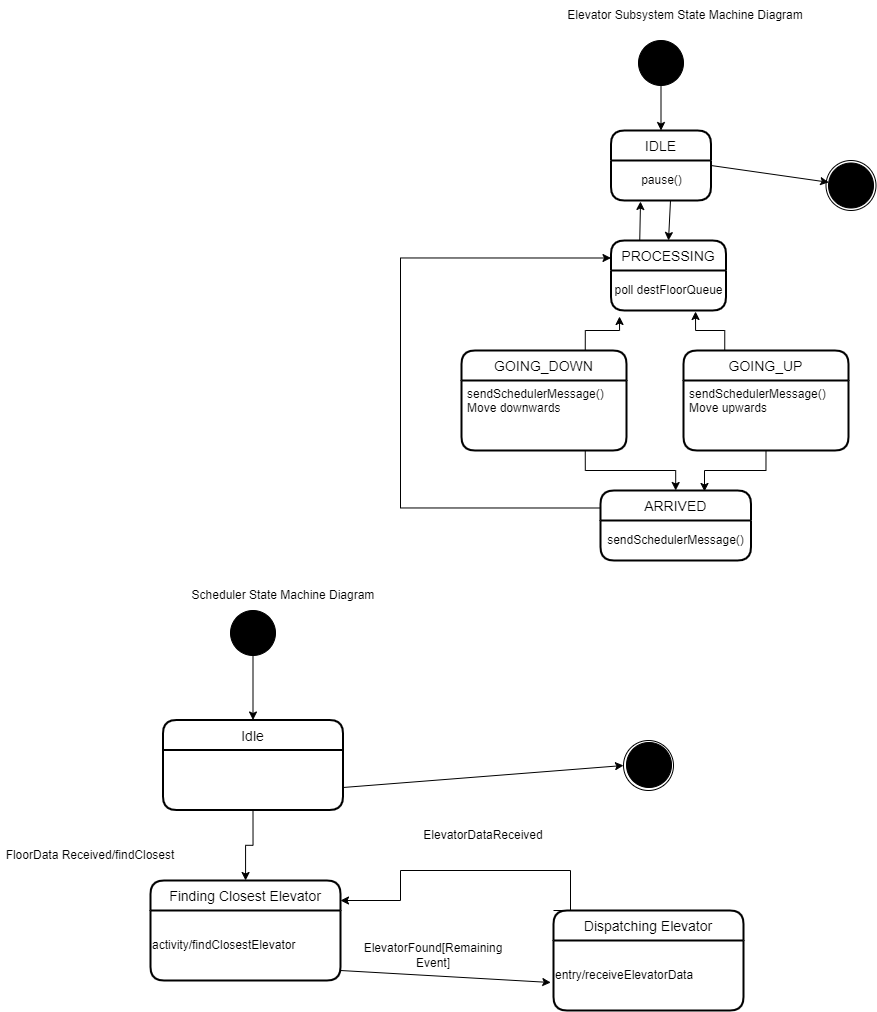

The diagram above was exported from draw.io. Its source (the exported page's mxGraphModel, read from the mxfile embedded in the PNG):
<mxGraphModel dx="2494" dy="2000" grid="1" gridSize="10" guides="1" tooltips="1" connect="1" arrows="1" fold="1" page="1" pageScale="1" pageWidth="850" pageHeight="1100" math="0" shadow="0">
  <root>
    <mxCell id="0" />
    <mxCell id="1" parent="0" />
    <mxCell id="M1-72zIpzcEClPW3Cb1A-1" value="Scheduler State Machine Diagram" style="text;html=1;strokeColor=none;fillColor=none;align=center;verticalAlign=middle;whiteSpace=wrap;rounded=0;" parent="1" vertex="1">
      <mxGeometry x="27.5" y="430" width="250" height="30" as="geometry" />
    </mxCell>
    <mxCell id="M1-72zIpzcEClPW3Cb1A-2" value="Elevator Subsystem State Machine Diagram" style="text;html=1;strokeColor=none;fillColor=none;align=center;verticalAlign=middle;whiteSpace=wrap;rounded=0;" parent="1" vertex="1">
      <mxGeometry x="429.5" y="-150" width="250" height="30" as="geometry" />
    </mxCell>
    <mxCell id="M1-72zIpzcEClPW3Cb1A-20" value="" style="ellipse;shape=doubleEllipse;whiteSpace=wrap;html=1;aspect=fixed;shadow=0;strokeColor=#000000;fillColor=#FFFFFF;" parent="1" vertex="1">
      <mxGeometry x="695.5" y="10" width="50" height="50" as="geometry" />
    </mxCell>
    <mxCell id="M1-72zIpzcEClPW3Cb1A-21" value="" style="ellipse;shape=doubleEllipse;whiteSpace=wrap;html=1;aspect=fixed;fillColor=#000000;" parent="1" vertex="1">
      <mxGeometry x="698" y="12.5" width="45" height="45" as="geometry" />
    </mxCell>
    <mxCell id="M1-72zIpzcEClPW3Cb1A-22" value="" style="ellipse;shape=doubleEllipse;whiteSpace=wrap;html=1;aspect=fixed;fillColor=#000000;" parent="1" vertex="1">
      <mxGeometry x="508" y="-110" width="45" height="45" as="geometry" />
    </mxCell>
    <mxCell id="M1-72zIpzcEClPW3Cb1A-23" value="IDLE" style="swimlane;childLayout=stackLayout;horizontal=1;startSize=30;horizontalStack=0;rounded=1;fontSize=14;fontStyle=0;strokeWidth=2;resizeParent=0;resizeLast=1;shadow=0;dashed=0;align=center;strokeColor=#000000;fillColor=#FFFFFF;" parent="1" vertex="1">
      <mxGeometry x="480.5" y="-20" width="100" height="70" as="geometry" />
    </mxCell>
    <mxCell id="Ctmi3GE_MdoeuCpQj3Nl-7" value="" style="endArrow=classic;html=1;rounded=0;entryX=0.5;entryY=0;entryDx=0;entryDy=0;" parent="M1-72zIpzcEClPW3Cb1A-23" target="Ctmi3GE_MdoeuCpQj3Nl-1" edge="1">
      <mxGeometry width="50" height="50" relative="1" as="geometry">
        <mxPoint x="59.5" y="70" as="sourcePoint" />
        <mxPoint x="109.5" y="20" as="targetPoint" />
      </mxGeometry>
    </mxCell>
    <mxCell id="M1-72zIpzcEClPW3Cb1A-35" value="pause()" style="text;html=1;align=center;verticalAlign=middle;resizable=0;points=[];autosize=1;strokeColor=none;fillColor=none;" parent="M1-72zIpzcEClPW3Cb1A-23" vertex="1">
      <mxGeometry y="30" width="100" height="40" as="geometry" />
    </mxCell>
    <mxCell id="Ctmi3GE_MdoeuCpQj3Nl-9" style="edgeStyle=orthogonalEdgeStyle;rounded=0;orthogonalLoop=1;jettySize=auto;html=1;exitX=0.75;exitY=0;exitDx=0;exitDy=0;entryX=0.074;entryY=1.15;entryDx=0;entryDy=0;entryPerimeter=0;" parent="1" source="M1-72zIpzcEClPW3Cb1A-24" target="Ctmi3GE_MdoeuCpQj3Nl-2" edge="1">
      <mxGeometry relative="1" as="geometry" />
    </mxCell>
    <mxCell id="M1-72zIpzcEClPW3Cb1A-24" value="GOING_DOWN" style="swimlane;childLayout=stackLayout;horizontal=1;startSize=30;horizontalStack=0;rounded=1;fontSize=14;fontStyle=0;strokeWidth=2;resizeParent=0;resizeLast=1;shadow=0;dashed=0;align=center;strokeColor=#000000;fillColor=#FFFFFF;" parent="1" vertex="1">
      <mxGeometry x="331" y="200" width="165" height="100" as="geometry" />
    </mxCell>
    <mxCell id="M1-72zIpzcEClPW3Cb1A-25" value="sendSchedulerMessage()&#10;Move downwards&#10;" style="align=left;strokeColor=none;fillColor=none;spacingLeft=4;fontSize=12;verticalAlign=top;resizable=0;rotatable=0;part=1;shadow=0;" parent="M1-72zIpzcEClPW3Cb1A-24" vertex="1">
      <mxGeometry y="30" width="165" height="70" as="geometry" />
    </mxCell>
    <mxCell id="M1-72zIpzcEClPW3Cb1A-28" value="" style="endArrow=classic;html=1;rounded=0;entryX=0.5;entryY=0;entryDx=0;entryDy=0;" parent="1" source="M1-72zIpzcEClPW3Cb1A-22" target="M1-72zIpzcEClPW3Cb1A-23" edge="1">
      <mxGeometry width="50" height="50" relative="1" as="geometry">
        <mxPoint x="505.5" y="100" as="sourcePoint" />
        <mxPoint x="555.5" y="50" as="targetPoint" />
      </mxGeometry>
    </mxCell>
    <mxCell id="M1-72zIpzcEClPW3Cb1A-29" value="" style="endArrow=classic;html=1;rounded=0;exitX=1;exitY=0.5;exitDx=0;exitDy=0;" parent="1" source="M1-72zIpzcEClPW3Cb1A-23" target="M1-72zIpzcEClPW3Cb1A-21" edge="1">
      <mxGeometry width="50" height="50" relative="1" as="geometry">
        <mxPoint x="505.5" y="100" as="sourcePoint" />
        <mxPoint x="555.5" y="50" as="targetPoint" />
      </mxGeometry>
    </mxCell>
    <mxCell id="Ctmi3GE_MdoeuCpQj3Nl-12" style="edgeStyle=orthogonalEdgeStyle;rounded=0;orthogonalLoop=1;jettySize=auto;html=1;exitX=0.25;exitY=0;exitDx=0;exitDy=0;entryX=0.735;entryY=1.025;entryDx=0;entryDy=0;entryPerimeter=0;" parent="1" source="M1-72zIpzcEClPW3Cb1A-30" target="Ctmi3GE_MdoeuCpQj3Nl-2" edge="1">
      <mxGeometry relative="1" as="geometry" />
    </mxCell>
    <mxCell id="M1-72zIpzcEClPW3Cb1A-30" value="GOING_UP" style="swimlane;childLayout=stackLayout;horizontal=1;startSize=30;horizontalStack=0;rounded=1;fontSize=14;fontStyle=0;strokeWidth=2;resizeParent=0;resizeLast=1;shadow=0;dashed=0;align=center;strokeColor=#000000;fillColor=#FFFFFF;" parent="1" vertex="1">
      <mxGeometry x="553" y="200" width="165" height="100" as="geometry" />
    </mxCell>
    <mxCell id="M1-72zIpzcEClPW3Cb1A-31" value="sendSchedulerMessage()&#10;Move upwards&#10;" style="align=left;strokeColor=none;fillColor=none;spacingLeft=4;fontSize=12;verticalAlign=top;resizable=0;rotatable=0;part=1;shadow=0;" parent="M1-72zIpzcEClPW3Cb1A-30" vertex="1">
      <mxGeometry y="30" width="165" height="70" as="geometry" />
    </mxCell>
    <mxCell id="FwRYgWj---E72FQZSY49-1" value="" style="ellipse;shape=doubleEllipse;whiteSpace=wrap;html=1;aspect=fixed;shadow=0;strokeColor=#000000;fillColor=#FFFFFF;" parent="1" vertex="1">
      <mxGeometry x="493" y="590" width="50" height="50" as="geometry" />
    </mxCell>
    <mxCell id="FwRYgWj---E72FQZSY49-2" value="" style="ellipse;shape=doubleEllipse;whiteSpace=wrap;html=1;aspect=fixed;fillColor=#000000;" parent="1" vertex="1">
      <mxGeometry x="496" y="592" width="45" height="45" as="geometry" />
    </mxCell>
    <mxCell id="OrBq-2maRaVF6bkeygCt-9" style="edgeStyle=orthogonalEdgeStyle;rounded=0;orthogonalLoop=1;jettySize=auto;html=1;exitX=0.5;exitY=1;exitDx=0;exitDy=0;" edge="1" parent="1" source="FwRYgWj---E72FQZSY49-3" target="OrBq-2maRaVF6bkeygCt-2">
      <mxGeometry relative="1" as="geometry" />
    </mxCell>
    <mxCell id="FwRYgWj---E72FQZSY49-3" value="" style="ellipse;shape=doubleEllipse;whiteSpace=wrap;html=1;aspect=fixed;fillColor=#000000;" parent="1" vertex="1">
      <mxGeometry x="100" y="460" width="45" height="45" as="geometry" />
    </mxCell>
    <mxCell id="FwRYgWj---E72FQZSY49-5" value="Finding Closest Elevator" style="swimlane;childLayout=stackLayout;horizontal=1;startSize=30;horizontalStack=0;rounded=1;fontSize=14;fontStyle=0;strokeWidth=2;resizeParent=0;resizeLast=1;shadow=0;dashed=0;align=center;strokeColor=#000000;fillColor=#FFFFFF;" parent="1" vertex="1">
      <mxGeometry x="20" y="730" width="190" height="100" as="geometry" />
    </mxCell>
    <mxCell id="FwRYgWj---E72FQZSY49-17" value="activity/findClosestElevator" style="text;html=1;strokeColor=none;fillColor=none;align=left;verticalAlign=middle;whiteSpace=wrap;rounded=0;" parent="FwRYgWj---E72FQZSY49-5" vertex="1">
      <mxGeometry y="30" width="190" height="70" as="geometry" />
    </mxCell>
    <mxCell id="FwRYgWj---E72FQZSY49-18" value="" style="endArrow=classic;html=1;rounded=0;entryX=0;entryY=0.75;entryDx=0;entryDy=0;" parent="1" edge="1">
      <mxGeometry width="50" height="50" relative="1" as="geometry">
        <mxPoint x="210" y="820" as="sourcePoint" />
        <mxPoint x="420.25" y="832" as="targetPoint" />
      </mxGeometry>
    </mxCell>
    <mxCell id="FwRYgWj---E72FQZSY49-24" style="edgeStyle=orthogonalEdgeStyle;rounded=0;orthogonalLoop=1;jettySize=auto;html=1;exitX=0;exitY=0;exitDx=0;exitDy=0;" parent="1" source="FwRYgWj---E72FQZSY49-20" edge="1">
      <mxGeometry relative="1" as="geometry">
        <mxPoint x="210" y="750" as="targetPoint" />
        <Array as="points">
          <mxPoint x="440" y="760" />
          <mxPoint x="440" y="720" />
          <mxPoint x="270" y="720" />
          <mxPoint x="270" y="750" />
        </Array>
      </mxGeometry>
    </mxCell>
    <mxCell id="FwRYgWj---E72FQZSY49-20" value="Dispatching Elevator" style="swimlane;childLayout=stackLayout;horizontal=1;startSize=30;horizontalStack=0;rounded=1;fontSize=14;fontStyle=0;strokeWidth=2;resizeParent=0;resizeLast=1;shadow=0;dashed=0;align=center;strokeColor=#000000;fillColor=#FFFFFF;" parent="1" vertex="1">
      <mxGeometry x="423" y="760" width="190" height="100" as="geometry" />
    </mxCell>
    <mxCell id="FwRYgWj---E72FQZSY49-21" value="entry/receiveElevatorData" style="text;html=1;strokeColor=none;fillColor=none;align=left;verticalAlign=middle;whiteSpace=wrap;rounded=0;" parent="FwRYgWj---E72FQZSY49-20" vertex="1">
      <mxGeometry y="30" width="190" height="70" as="geometry" />
    </mxCell>
    <mxCell id="FwRYgWj---E72FQZSY49-22" value="FloorData Received/findClosest" style="text;html=1;strokeColor=none;fillColor=none;align=center;verticalAlign=middle;whiteSpace=wrap;rounded=0;" parent="1" vertex="1">
      <mxGeometry x="-130" y="690" width="180" height="30" as="geometry" />
    </mxCell>
    <mxCell id="FwRYgWj---E72FQZSY49-29" value="ElevatorDataReceived&lt;br&gt;" style="text;html=1;strokeColor=none;fillColor=none;align=center;verticalAlign=middle;whiteSpace=wrap;rounded=0;" parent="1" vertex="1">
      <mxGeometry x="322.5" y="670" width="60" height="30" as="geometry" />
    </mxCell>
    <mxCell id="FwRYgWj---E72FQZSY49-31" value="ElevatorFound[Remaining Event]" style="text;html=1;strokeColor=none;fillColor=none;align=center;verticalAlign=middle;whiteSpace=wrap;rounded=0;" parent="1" vertex="1">
      <mxGeometry x="267.5" y="790" width="70" height="30" as="geometry" />
    </mxCell>
    <mxCell id="Ks2xeHVHdn9Rr-u_jg9j-1" value="" style="endArrow=classic;html=1;rounded=0;entryX=0;entryY=0.5;entryDx=0;entryDy=0;exitX=1;exitY=0.75;exitDx=0;exitDy=0;" parent="1" target="FwRYgWj---E72FQZSY49-1" edge="1" source="OrBq-2maRaVF6bkeygCt-2">
      <mxGeometry width="50" height="50" relative="1" as="geometry">
        <mxPoint x="217.5" y="640" as="sourcePoint" />
        <mxPoint x="267.5" y="590" as="targetPoint" />
      </mxGeometry>
    </mxCell>
    <mxCell id="Ctmi3GE_MdoeuCpQj3Nl-6" style="edgeStyle=orthogonalEdgeStyle;rounded=0;orthogonalLoop=1;jettySize=auto;html=1;exitX=0.25;exitY=0;exitDx=0;exitDy=0;entryX=0.295;entryY=1.025;entryDx=0;entryDy=0;entryPerimeter=0;" parent="1" source="Ctmi3GE_MdoeuCpQj3Nl-1" target="M1-72zIpzcEClPW3Cb1A-35" edge="1">
      <mxGeometry relative="1" as="geometry" />
    </mxCell>
    <mxCell id="Ctmi3GE_MdoeuCpQj3Nl-1" value="PROCESSING" style="swimlane;childLayout=stackLayout;horizontal=1;startSize=30;horizontalStack=0;rounded=1;fontSize=14;fontStyle=0;strokeWidth=2;resizeParent=0;resizeLast=1;shadow=0;dashed=0;align=center;strokeColor=#000000;fillColor=#FFFFFF;" parent="1" vertex="1">
      <mxGeometry x="480.5" y="90" width="115" height="70" as="geometry" />
    </mxCell>
    <mxCell id="Ctmi3GE_MdoeuCpQj3Nl-2" value="poll destFloorQueue" style="text;html=1;align=center;verticalAlign=middle;resizable=0;points=[];autosize=1;strokeColor=none;fillColor=none;" parent="Ctmi3GE_MdoeuCpQj3Nl-1" vertex="1">
      <mxGeometry y="30" width="115" height="40" as="geometry" />
    </mxCell>
    <mxCell id="Ctmi3GE_MdoeuCpQj3Nl-17" style="edgeStyle=orthogonalEdgeStyle;rounded=0;orthogonalLoop=1;jettySize=auto;html=1;exitX=0;exitY=0.25;exitDx=0;exitDy=0;entryX=0;entryY=0.25;entryDx=0;entryDy=0;" parent="1" source="Ctmi3GE_MdoeuCpQj3Nl-4" target="Ctmi3GE_MdoeuCpQj3Nl-1" edge="1">
      <mxGeometry relative="1" as="geometry">
        <mxPoint x="260" y="130" as="targetPoint" />
        <Array as="points">
          <mxPoint x="270" y="358" />
          <mxPoint x="270" y="108" />
        </Array>
      </mxGeometry>
    </mxCell>
    <mxCell id="Ctmi3GE_MdoeuCpQj3Nl-4" value="ARRIVED" style="swimlane;childLayout=stackLayout;horizontal=1;startSize=30;horizontalStack=0;rounded=1;fontSize=14;fontStyle=0;strokeWidth=2;resizeParent=0;resizeLast=1;shadow=0;dashed=0;align=center;strokeColor=#000000;fillColor=#FFFFFF;" parent="1" vertex="1">
      <mxGeometry x="470" y="340" width="150.5" height="70" as="geometry" />
    </mxCell>
    <mxCell id="Ctmi3GE_MdoeuCpQj3Nl-5" value="sendSchedulerMessage()" style="text;html=1;align=center;verticalAlign=middle;resizable=0;points=[];autosize=1;strokeColor=none;fillColor=none;" parent="Ctmi3GE_MdoeuCpQj3Nl-4" vertex="1">
      <mxGeometry y="30" width="150.5" height="40" as="geometry" />
    </mxCell>
    <mxCell id="Ctmi3GE_MdoeuCpQj3Nl-14" style="edgeStyle=orthogonalEdgeStyle;rounded=0;orthogonalLoop=1;jettySize=auto;html=1;exitX=0.75;exitY=1;exitDx=0;exitDy=0;" parent="1" source="M1-72zIpzcEClPW3Cb1A-25" target="Ctmi3GE_MdoeuCpQj3Nl-4" edge="1">
      <mxGeometry relative="1" as="geometry" />
    </mxCell>
    <mxCell id="Ctmi3GE_MdoeuCpQj3Nl-15" style="edgeStyle=orthogonalEdgeStyle;rounded=0;orthogonalLoop=1;jettySize=auto;html=1;exitX=0.5;exitY=1;exitDx=0;exitDy=0;entryX=0.691;entryY=0.014;entryDx=0;entryDy=0;entryPerimeter=0;" parent="1" source="M1-72zIpzcEClPW3Cb1A-31" target="Ctmi3GE_MdoeuCpQj3Nl-4" edge="1">
      <mxGeometry relative="1" as="geometry" />
    </mxCell>
    <mxCell id="OrBq-2maRaVF6bkeygCt-6" style="edgeStyle=orthogonalEdgeStyle;rounded=0;orthogonalLoop=1;jettySize=auto;html=1;exitX=0.5;exitY=1;exitDx=0;exitDy=0;" edge="1" parent="1" source="OrBq-2maRaVF6bkeygCt-2" target="FwRYgWj---E72FQZSY49-5">
      <mxGeometry relative="1" as="geometry" />
    </mxCell>
    <mxCell id="OrBq-2maRaVF6bkeygCt-2" value="Idle" style="swimlane;childLayout=stackLayout;horizontal=1;startSize=30;horizontalStack=0;rounded=1;fontSize=14;fontStyle=0;strokeWidth=2;resizeParent=0;resizeLast=1;shadow=0;dashed=0;align=center;strokeColor=#000000;fillColor=#FFFFFF;" vertex="1" parent="1">
      <mxGeometry x="32.5" y="569.5" width="180" height="90" as="geometry" />
    </mxCell>
  </root>
</mxGraphModel>